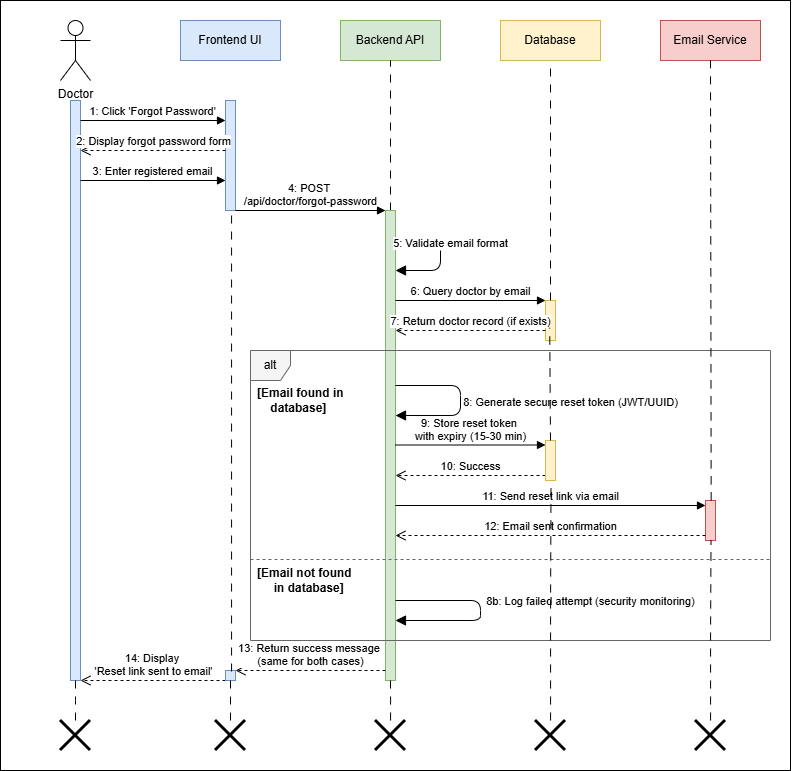

The diagram above was exported from draw.io. Its source (the exported page's mxGraphModel, read from the mxfile embedded in the PNG):
<mxGraphModel dx="1603" dy="975" grid="1" gridSize="10" guides="1" tooltips="1" connect="1" arrows="1" fold="1" page="1" pageScale="1" pageWidth="850" pageHeight="1100" math="0" shadow="0">
  <root>
    <mxCell id="0" />
    <mxCell id="1" parent="0" />
    <mxCell id="yNrC79pIyrJ-iB1kgrBe-50" value="" style="rounded=0;whiteSpace=wrap;html=1;" vertex="1" parent="1">
      <mxGeometry y="20" width="790" height="770" as="geometry" />
    </mxCell>
    <mxCell id="yNrC79pIyrJ-iB1kgrBe-1" value="Doctor" style="shape=umlActor;verticalLabelPosition=bottom;verticalAlign=top;html=1;outlineConnect=0;" vertex="1" parent="1">
      <mxGeometry x="60" y="40" width="30" height="60" as="geometry" />
    </mxCell>
    <mxCell id="yNrC79pIyrJ-iB1kgrBe-2" value="" style="html=1;points=[];perimeter=orthogonalPerimeter;fillColor=#dae8fc;strokeColor=#6c8ebf;" vertex="1" parent="1">
      <mxGeometry x="70" y="120" width="10" height="580" as="geometry" />
    </mxCell>
    <mxCell id="yNrC79pIyrJ-iB1kgrBe-3" value="Frontend UI" style="rounded=0;whiteSpace=wrap;html=1;fillColor=#dae8fc;strokeColor=#6c8ebf;" vertex="1" parent="1">
      <mxGeometry x="180" y="40" width="100" height="40" as="geometry" />
    </mxCell>
    <mxCell id="yNrC79pIyrJ-iB1kgrBe-4" value="" style="html=1;points=[];perimeter=orthogonalPerimeter;fillColor=#dae8fc;strokeColor=#6c8ebf;" vertex="1" parent="1">
      <mxGeometry x="225" y="120" width="10" height="110" as="geometry" />
    </mxCell>
    <mxCell id="yNrC79pIyrJ-iB1kgrBe-5" value="Backend API" style="rounded=0;whiteSpace=wrap;html=1;fillColor=#d5e8d4;strokeColor=#82b366;" vertex="1" parent="1">
      <mxGeometry x="340" y="40" width="100" height="40" as="geometry" />
    </mxCell>
    <mxCell id="yNrC79pIyrJ-iB1kgrBe-35" value="" style="edgeStyle=orthogonalEdgeStyle;rounded=0;orthogonalLoop=1;jettySize=auto;html=1;entryX=0.5;entryY=1;entryDx=0;entryDy=0;endArrow=none;endFill=0;dashed=1;dashPattern=8 8;" edge="1" parent="1" source="yNrC79pIyrJ-iB1kgrBe-6" target="yNrC79pIyrJ-iB1kgrBe-5">
      <mxGeometry relative="1" as="geometry">
        <mxPoint x="390" y="150" as="targetPoint" />
      </mxGeometry>
    </mxCell>
    <mxCell id="yNrC79pIyrJ-iB1kgrBe-6" value="" style="html=1;points=[];perimeter=orthogonalPerimeter;fillColor=#d5e8d4;strokeColor=#82b366;" vertex="1" parent="1">
      <mxGeometry x="385" y="230" width="10" height="470" as="geometry" />
    </mxCell>
    <mxCell id="yNrC79pIyrJ-iB1kgrBe-7" value="Database" style="rounded=0;whiteSpace=wrap;html=1;fillColor=#fff2cc;strokeColor=#d6b656;" vertex="1" parent="1">
      <mxGeometry x="500" y="40" width="100" height="40" as="geometry" />
    </mxCell>
    <mxCell id="yNrC79pIyrJ-iB1kgrBe-8" value="" style="html=1;points=[];perimeter=orthogonalPerimeter;fillColor=#fff2cc;strokeColor=#d6b656;" vertex="1" parent="1">
      <mxGeometry x="545" y="320" width="10" height="40" as="geometry" />
    </mxCell>
    <mxCell id="yNrC79pIyrJ-iB1kgrBe-9" value="Email Service" style="rounded=0;whiteSpace=wrap;html=1;fillColor=#f8cecc;strokeColor=#b85450;" vertex="1" parent="1">
      <mxGeometry x="660" y="40" width="100" height="40" as="geometry" />
    </mxCell>
    <mxCell id="yNrC79pIyrJ-iB1kgrBe-10" value="" style="html=1;points=[];perimeter=orthogonalPerimeter;fillColor=#f8cecc;strokeColor=#b85450;" vertex="1" parent="1">
      <mxGeometry x="705" y="520" width="10" height="40" as="geometry" />
    </mxCell>
    <mxCell id="yNrC79pIyrJ-iB1kgrBe-11" value="1: Click 'Forgot Password'" style="html=1;verticalAlign=bottom;endArrow=block;entryX=0;entryY=0;" edge="1" parent="1">
      <mxGeometry width="80" relative="1" as="geometry">
        <mxPoint x="80" y="140" as="sourcePoint" />
        <mxPoint x="225" y="140" as="targetPoint" />
      </mxGeometry>
    </mxCell>
    <mxCell id="yNrC79pIyrJ-iB1kgrBe-12" value="2: Display forgot password form" style="html=1;verticalAlign=bottom;endArrow=open;dashed=1;endSize=8;exitX=0;exitY=0.95;" edge="1" parent="1">
      <mxGeometry relative="1" as="geometry">
        <mxPoint x="225" y="170" as="sourcePoint" />
        <mxPoint x="80" y="170" as="targetPoint" />
      </mxGeometry>
    </mxCell>
    <mxCell id="yNrC79pIyrJ-iB1kgrBe-13" value="3: Enter registered email" style="html=1;verticalAlign=bottom;endArrow=block;" edge="1" parent="1">
      <mxGeometry width="80" relative="1" as="geometry">
        <mxPoint x="80" y="200" as="sourcePoint" />
        <mxPoint x="225" y="200" as="targetPoint" />
      </mxGeometry>
    </mxCell>
    <mxCell id="yNrC79pIyrJ-iB1kgrBe-14" value="4: POST&amp;nbsp;&lt;div&gt;/api/doctor/forgot-password&lt;/div&gt;" style="html=1;verticalAlign=bottom;endArrow=block;" edge="1" parent="1">
      <mxGeometry width="80" relative="1" as="geometry">
        <mxPoint x="235" y="230" as="sourcePoint" />
        <mxPoint x="385" y="230" as="targetPoint" />
      </mxGeometry>
    </mxCell>
    <mxCell id="yNrC79pIyrJ-iB1kgrBe-15" value="5: Validate email format" style="html=1;verticalAlign=bottom;endArrow=block;endSize=8;exitX=1;exitY=0;entryX=1;entryY=0.3;" edge="1" parent="1">
      <mxGeometry x="-0.0526" y="10" width="80" relative="1" as="geometry">
        <mxPoint x="395" y="260" as="sourcePoint" />
        <mxPoint x="395" y="290" as="targetPoint" />
        <Array as="points">
          <mxPoint x="440" y="260" />
          <mxPoint x="440" y="290" />
        </Array>
        <mxPoint as="offset" />
      </mxGeometry>
    </mxCell>
    <mxCell id="yNrC79pIyrJ-iB1kgrBe-16" value="6: Query doctor by email" style="html=1;verticalAlign=bottom;endArrow=block;" edge="1" parent="1">
      <mxGeometry width="80" relative="1" as="geometry">
        <mxPoint x="395" y="320" as="sourcePoint" />
        <mxPoint x="545" y="320" as="targetPoint" />
      </mxGeometry>
    </mxCell>
    <mxCell id="yNrC79pIyrJ-iB1kgrBe-17" value="7: Return doctor record (if exists)" style="html=1;verticalAlign=bottom;endArrow=open;dashed=1;endSize=8;" edge="1" parent="1">
      <mxGeometry relative="1" as="geometry">
        <mxPoint x="545" y="350" as="sourcePoint" />
        <mxPoint x="395" y="350" as="targetPoint" />
      </mxGeometry>
    </mxCell>
    <mxCell id="yNrC79pIyrJ-iB1kgrBe-18" value="alt" style="shape=umlFrame;whiteSpace=wrap;html=1;fillColor=#f5f5f5;strokeColor=#666666;width=40;height=30;" vertex="1" parent="1">
      <mxGeometry x="250" y="370" width="520" height="290" as="geometry" />
    </mxCell>
    <mxCell id="yNrC79pIyrJ-iB1kgrBe-19" value="[Email found in&amp;nbsp;&lt;div&gt;&amp;nbsp; &amp;nbsp; database]&lt;/div&gt;" style="text;html=1;strokeColor=none;fillColor=none;align=left;verticalAlign=middle;whiteSpace=wrap;rounded=0;fontStyle=1" vertex="1" parent="1">
      <mxGeometry x="255" y="410" width="105" height="20" as="geometry" />
    </mxCell>
    <mxCell id="yNrC79pIyrJ-iB1kgrBe-20" value="8: Generate secure reset token (JWT/UUID)" style="html=1;verticalAlign=bottom;endArrow=block;endSize=8;" edge="1" parent="1">
      <mxGeometry x="0.125" y="110" width="80" relative="1" as="geometry">
        <mxPoint x="395" y="405" as="sourcePoint" />
        <mxPoint x="395" y="435" as="targetPoint" />
        <Array as="points">
          <mxPoint x="460" y="405" />
          <mxPoint x="460" y="435" />
        </Array>
        <mxPoint as="offset" />
      </mxGeometry>
    </mxCell>
    <mxCell id="yNrC79pIyrJ-iB1kgrBe-21" value="9: Store reset token&amp;nbsp;&lt;div&gt;with expiry (15-30 min)&lt;/div&gt;" style="html=1;verticalAlign=bottom;endArrow=block;" edge="1" parent="1">
      <mxGeometry width="80" relative="1" as="geometry">
        <mxPoint x="395" y="464.5" as="sourcePoint" />
        <mxPoint x="545" y="464.5" as="targetPoint" />
      </mxGeometry>
    </mxCell>
    <mxCell id="yNrC79pIyrJ-iB1kgrBe-22" value="10: Success" style="html=1;verticalAlign=bottom;endArrow=open;dashed=1;endSize=8;" edge="1" parent="1">
      <mxGeometry relative="1" as="geometry">
        <mxPoint x="545" y="495" as="sourcePoint" />
        <mxPoint x="395" y="495" as="targetPoint" />
      </mxGeometry>
    </mxCell>
    <mxCell id="yNrC79pIyrJ-iB1kgrBe-23" value="11: Send reset link via email" style="html=1;verticalAlign=bottom;endArrow=block;" edge="1" parent="1">
      <mxGeometry width="80" relative="1" as="geometry">
        <mxPoint x="395" y="525" as="sourcePoint" />
        <mxPoint x="705" y="525" as="targetPoint" />
      </mxGeometry>
    </mxCell>
    <mxCell id="yNrC79pIyrJ-iB1kgrBe-24" value="12: Email sent confirmation" style="html=1;verticalAlign=bottom;endArrow=open;dashed=1;endSize=8;" edge="1" parent="1">
      <mxGeometry relative="1" as="geometry">
        <mxPoint x="705" y="555" as="sourcePoint" />
        <mxPoint x="395" y="555" as="targetPoint" />
      </mxGeometry>
    </mxCell>
    <mxCell id="yNrC79pIyrJ-iB1kgrBe-25" value="" style="line;strokeWidth=1;fillColor=none;align=left;verticalAlign=middle;spacingTop=-1;spacingLeft=3;spacingRight=3;rotatable=0;labelPosition=right;points=[];portConstraint=eastwest;strokeColor=#666666;dashed=1;" vertex="1" parent="1">
      <mxGeometry x="250" y="575" width="520" height="8" as="geometry" />
    </mxCell>
    <mxCell id="yNrC79pIyrJ-iB1kgrBe-26" value="[Email not found&amp;nbsp;&lt;div&gt;&amp;nbsp; &amp;nbsp; &amp;nbsp;in database]&lt;/div&gt;" style="text;html=1;strokeColor=none;fillColor=none;align=left;verticalAlign=middle;whiteSpace=wrap;rounded=0;fontStyle=1" vertex="1" parent="1">
      <mxGeometry x="255" y="590" width="200" height="20" as="geometry" />
    </mxCell>
    <mxCell id="yNrC79pIyrJ-iB1kgrBe-27" value="8b: Log failed attempt (security monitoring)" style="html=1;verticalAlign=bottom;endArrow=block;endSize=8;" edge="1" parent="1">
      <mxGeometry y="110" width="80" relative="1" as="geometry">
        <mxPoint x="395" y="620" as="sourcePoint" />
        <mxPoint x="395" y="640" as="targetPoint" />
        <Array as="points">
          <mxPoint x="480" y="620" />
          <mxPoint x="480" y="640" />
        </Array>
        <mxPoint as="offset" />
      </mxGeometry>
    </mxCell>
    <mxCell id="yNrC79pIyrJ-iB1kgrBe-28" value="13: Return success message&amp;nbsp;&lt;div&gt;(same for both cases)&lt;/div&gt;" style="html=1;verticalAlign=bottom;endArrow=open;dashed=1;endSize=8;" edge="1" parent="1">
      <mxGeometry relative="1" as="geometry">
        <mxPoint x="385" y="690" as="sourcePoint" />
        <mxPoint x="235" y="690" as="targetPoint" />
      </mxGeometry>
    </mxCell>
    <mxCell id="yNrC79pIyrJ-iB1kgrBe-29" value="14: Display&amp;nbsp;&lt;div&gt;'Reset link sent to email'&lt;/div&gt;" style="html=1;verticalAlign=bottom;endArrow=open;dashed=1;endSize=8;" edge="1" parent="1">
      <mxGeometry relative="1" as="geometry">
        <mxPoint x="225" y="700" as="sourcePoint" />
        <mxPoint x="80" y="700" as="targetPoint" />
      </mxGeometry>
    </mxCell>
    <mxCell id="yNrC79pIyrJ-iB1kgrBe-32" value="" style="html=1;points=[];perimeter=orthogonalPerimeter;fillColor=#fff2cc;strokeColor=#d6b656;" vertex="1" parent="1">
      <mxGeometry x="545" y="460" width="10" height="40" as="geometry" />
    </mxCell>
    <mxCell id="yNrC79pIyrJ-iB1kgrBe-33" value="" style="html=1;points=[];perimeter=orthogonalPerimeter;fillColor=#dae8fc;strokeColor=#6c8ebf;" vertex="1" parent="1">
      <mxGeometry x="225" y="690" width="10" height="10" as="geometry" />
    </mxCell>
    <mxCell id="yNrC79pIyrJ-iB1kgrBe-36" value="" style="endArrow=none;html=1;rounded=0;entryX=0.5;entryY=1;entryDx=0;entryDy=0;dashed=1;dashPattern=8 8;" edge="1" parent="1" target="yNrC79pIyrJ-iB1kgrBe-7">
      <mxGeometry width="50" height="50" relative="1" as="geometry">
        <mxPoint x="550" y="320" as="sourcePoint" />
        <mxPoint x="620" y="150" as="targetPoint" />
      </mxGeometry>
    </mxCell>
    <mxCell id="yNrC79pIyrJ-iB1kgrBe-37" value="" style="endArrow=none;html=1;rounded=0;exitX=0.5;exitY=0;exitDx=0;exitDy=0;exitPerimeter=0;entryX=0.42;entryY=0.68;entryDx=0;entryDy=0;entryPerimeter=0;dashed=1;dashPattern=8 8;" edge="1" parent="1" source="yNrC79pIyrJ-iB1kgrBe-32" target="yNrC79pIyrJ-iB1kgrBe-8">
      <mxGeometry width="50" height="50" relative="1" as="geometry">
        <mxPoint x="620" y="330" as="sourcePoint" />
        <mxPoint x="670" y="280" as="targetPoint" />
      </mxGeometry>
    </mxCell>
    <mxCell id="yNrC79pIyrJ-iB1kgrBe-38" value="" style="endArrow=none;html=1;rounded=0;exitX=0.567;exitY=-0.004;exitDx=0;exitDy=0;exitPerimeter=0;entryX=0.5;entryY=1;entryDx=0;entryDy=0;dashed=1;dashPattern=8 8;" edge="1" parent="1" source="yNrC79pIyrJ-iB1kgrBe-10" target="yNrC79pIyrJ-iB1kgrBe-9">
      <mxGeometry width="50" height="50" relative="1" as="geometry">
        <mxPoint x="705" y="495" as="sourcePoint" />
        <mxPoint x="760" y="325" as="targetPoint" />
      </mxGeometry>
    </mxCell>
    <mxCell id="yNrC79pIyrJ-iB1kgrBe-39" value="" style="endArrow=none;html=1;rounded=0;entryX=0.607;entryY=1.008;entryDx=0;entryDy=0;entryPerimeter=0;exitX=0.607;exitY=0.1;exitDx=0;exitDy=0;exitPerimeter=0;dashed=1;dashPattern=8 8;" edge="1" parent="1" source="yNrC79pIyrJ-iB1kgrBe-33" target="yNrC79pIyrJ-iB1kgrBe-4">
      <mxGeometry width="50" height="50" relative="1" as="geometry">
        <mxPoint x="140" y="340" as="sourcePoint" />
        <mxPoint x="190" y="290" as="targetPoint" />
      </mxGeometry>
    </mxCell>
    <mxCell id="yNrC79pIyrJ-iB1kgrBe-41" value="" style="edgeStyle=orthogonalEdgeStyle;rounded=0;orthogonalLoop=1;jettySize=auto;html=1;endArrow=none;endFill=0;dashed=1;dashPattern=8 8;" edge="1" parent="1" source="yNrC79pIyrJ-iB1kgrBe-40" target="yNrC79pIyrJ-iB1kgrBe-33">
      <mxGeometry relative="1" as="geometry" />
    </mxCell>
    <mxCell id="yNrC79pIyrJ-iB1kgrBe-40" value="" style="shape=umlDestroy;whiteSpace=wrap;html=1;strokeWidth=3;targetShapes=umlLifeline;" vertex="1" parent="1">
      <mxGeometry x="215" y="740" width="30" height="30" as="geometry" />
    </mxCell>
    <mxCell id="yNrC79pIyrJ-iB1kgrBe-42" value="" style="edgeStyle=orthogonalEdgeStyle;rounded=0;orthogonalLoop=1;jettySize=auto;html=1;endArrow=none;endFill=0;dashed=1;dashPattern=8 8;" edge="1" parent="1" source="yNrC79pIyrJ-iB1kgrBe-43">
      <mxGeometry relative="1" as="geometry">
        <mxPoint x="75" y="700" as="targetPoint" />
      </mxGeometry>
    </mxCell>
    <mxCell id="yNrC79pIyrJ-iB1kgrBe-43" value="" style="shape=umlDestroy;whiteSpace=wrap;html=1;strokeWidth=3;targetShapes=umlLifeline;" vertex="1" parent="1">
      <mxGeometry x="60" y="740" width="30" height="30" as="geometry" />
    </mxCell>
    <mxCell id="yNrC79pIyrJ-iB1kgrBe-44" value="" style="edgeStyle=orthogonalEdgeStyle;rounded=0;orthogonalLoop=1;jettySize=auto;html=1;endArrow=none;endFill=0;dashed=1;dashPattern=8 8;" edge="1" parent="1" source="yNrC79pIyrJ-iB1kgrBe-45">
      <mxGeometry relative="1" as="geometry">
        <mxPoint x="390" y="700" as="targetPoint" />
      </mxGeometry>
    </mxCell>
    <mxCell id="yNrC79pIyrJ-iB1kgrBe-45" value="" style="shape=umlDestroy;whiteSpace=wrap;html=1;strokeWidth=3;targetShapes=umlLifeline;" vertex="1" parent="1">
      <mxGeometry x="375" y="740" width="30" height="30" as="geometry" />
    </mxCell>
    <mxCell id="yNrC79pIyrJ-iB1kgrBe-46" value="" style="edgeStyle=orthogonalEdgeStyle;rounded=0;orthogonalLoop=1;jettySize=auto;html=1;endArrow=none;endFill=0;dashed=1;dashPattern=8 8;entryX=0.552;entryY=0.992;entryDx=0;entryDy=0;entryPerimeter=0;" edge="1" parent="1" source="yNrC79pIyrJ-iB1kgrBe-47" target="yNrC79pIyrJ-iB1kgrBe-10">
      <mxGeometry relative="1" as="geometry">
        <mxPoint x="710" y="700" as="targetPoint" />
      </mxGeometry>
    </mxCell>
    <mxCell id="yNrC79pIyrJ-iB1kgrBe-47" value="" style="shape=umlDestroy;whiteSpace=wrap;html=1;strokeWidth=3;targetShapes=umlLifeline;" vertex="1" parent="1">
      <mxGeometry x="695" y="740" width="30" height="30" as="geometry" />
    </mxCell>
    <mxCell id="yNrC79pIyrJ-iB1kgrBe-48" value="" style="edgeStyle=orthogonalEdgeStyle;rounded=0;orthogonalLoop=1;jettySize=auto;html=1;endArrow=none;endFill=0;dashed=1;dashPattern=8 8;entryX=0.551;entryY=1.033;entryDx=0;entryDy=0;entryPerimeter=0;" edge="1" parent="1" source="yNrC79pIyrJ-iB1kgrBe-49" target="yNrC79pIyrJ-iB1kgrBe-32">
      <mxGeometry relative="1" as="geometry">
        <mxPoint x="550" y="700" as="targetPoint" />
      </mxGeometry>
    </mxCell>
    <mxCell id="yNrC79pIyrJ-iB1kgrBe-49" value="" style="shape=umlDestroy;whiteSpace=wrap;html=1;strokeWidth=3;targetShapes=umlLifeline;" vertex="1" parent="1">
      <mxGeometry x="535" y="740" width="30" height="30" as="geometry" />
    </mxCell>
  </root>
</mxGraphModel>